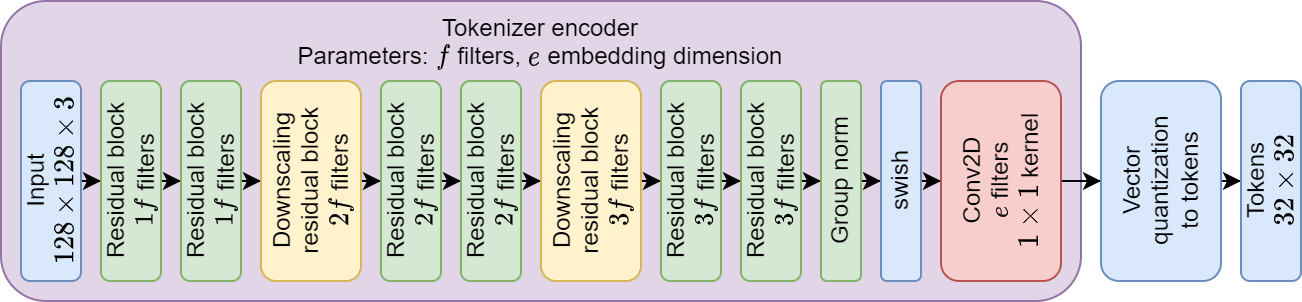

The diagram above was exported from draw.io. Its source (the exported page's mxGraphModel, read from the mxfile embedded in the PNG):
<mxGraphModel dx="792" dy="1180" grid="1" gridSize="10" guides="1" tooltips="1" connect="1" arrows="1" fold="1" page="1" pageScale="1" pageWidth="2000" pageHeight="400" math="1" shadow="0">
  <root>
    <mxCell id="0" />
    <mxCell id="1" parent="0" />
    <mxCell id="qOk0dEIc4E6QqaSSah4y-24" value="Tokenizer encoder&lt;br&gt;Parameters: \(f\) filters, \(e\) embedding dimension" style="rounded=1;whiteSpace=wrap;html=1;verticalAlign=top;fillColor=#e1d5e7;strokeColor=#9673a6;" parent="1" vertex="1">
      <mxGeometry x="30" width="540" height="150" as="geometry" />
    </mxCell>
    <mxCell id="qOk0dEIc4E6QqaSSah4y-3" style="edgeStyle=orthogonalEdgeStyle;rounded=0;orthogonalLoop=1;jettySize=auto;html=1;" parent="1" source="qOk0dEIc4E6QqaSSah4y-1" target="qOk0dEIc4E6QqaSSah4y-2" edge="1">
      <mxGeometry relative="1" as="geometry" />
    </mxCell>
    <mxCell id="qOk0dEIc4E6QqaSSah4y-1" value="Input&lt;br&gt;\(128 \times 128 \times 3\)" style="rounded=1;whiteSpace=wrap;html=1;horizontal=0;fillColor=#dae8fc;strokeColor=#6c8ebf;" parent="1" vertex="1">
      <mxGeometry x="40" y="40" width="30" height="100" as="geometry" />
    </mxCell>
    <mxCell id="qOk0dEIc4E6QqaSSah4y-11" style="edgeStyle=orthogonalEdgeStyle;rounded=0;orthogonalLoop=1;jettySize=auto;html=1;" parent="1" source="qOk0dEIc4E6QqaSSah4y-2" target="qOk0dEIc4E6QqaSSah4y-4" edge="1">
      <mxGeometry relative="1" as="geometry" />
    </mxCell>
    <mxCell id="qOk0dEIc4E6QqaSSah4y-2" value="Residual block&lt;br&gt;\(1f\) filters" style="rounded=1;whiteSpace=wrap;html=1;horizontal=0;fillColor=#d5e8d4;strokeColor=#82b366;" parent="1" vertex="1">
      <mxGeometry x="80" y="40" width="30" height="100" as="geometry" />
    </mxCell>
    <mxCell id="qOk0dEIc4E6QqaSSah4y-12" style="edgeStyle=orthogonalEdgeStyle;rounded=0;orthogonalLoop=1;jettySize=auto;html=1;" parent="1" source="qOk0dEIc4E6QqaSSah4y-4" target="qOk0dEIc4E6QqaSSah4y-5" edge="1">
      <mxGeometry relative="1" as="geometry" />
    </mxCell>
    <mxCell id="qOk0dEIc4E6QqaSSah4y-4" value="Residual block&lt;br&gt;\(1f\) filters" style="rounded=1;whiteSpace=wrap;html=1;horizontal=0;fillColor=#d5e8d4;strokeColor=#82b366;" parent="1" vertex="1">
      <mxGeometry x="120" y="40" width="30" height="100" as="geometry" />
    </mxCell>
    <mxCell id="qOk0dEIc4E6QqaSSah4y-13" style="edgeStyle=orthogonalEdgeStyle;rounded=0;orthogonalLoop=1;jettySize=auto;html=1;" parent="1" source="qOk0dEIc4E6QqaSSah4y-5" target="qOk0dEIc4E6QqaSSah4y-6" edge="1">
      <mxGeometry relative="1" as="geometry" />
    </mxCell>
    <mxCell id="qOk0dEIc4E6QqaSSah4y-5" value="Downscaling residual block&lt;br&gt;\(2f\) filters" style="rounded=1;whiteSpace=wrap;html=1;horizontal=0;fillColor=#fff2cc;strokeColor=#d6b656;" parent="1" vertex="1">
      <mxGeometry x="160" y="40" width="50" height="100" as="geometry" />
    </mxCell>
    <mxCell id="qOk0dEIc4E6QqaSSah4y-14" style="edgeStyle=orthogonalEdgeStyle;rounded=0;orthogonalLoop=1;jettySize=auto;html=1;" parent="1" source="qOk0dEIc4E6QqaSSah4y-6" target="qOk0dEIc4E6QqaSSah4y-7" edge="1">
      <mxGeometry relative="1" as="geometry" />
    </mxCell>
    <mxCell id="qOk0dEIc4E6QqaSSah4y-6" value="Residual block&lt;br&gt;\(2f\) filters" style="rounded=1;whiteSpace=wrap;html=1;horizontal=0;fillColor=#d5e8d4;strokeColor=#82b366;" parent="1" vertex="1">
      <mxGeometry x="220" y="40" width="30" height="100" as="geometry" />
    </mxCell>
    <mxCell id="qOk0dEIc4E6QqaSSah4y-15" style="edgeStyle=orthogonalEdgeStyle;rounded=0;orthogonalLoop=1;jettySize=auto;html=1;" parent="1" source="qOk0dEIc4E6QqaSSah4y-7" target="qOk0dEIc4E6QqaSSah4y-8" edge="1">
      <mxGeometry relative="1" as="geometry" />
    </mxCell>
    <mxCell id="qOk0dEIc4E6QqaSSah4y-7" value="Residual block&lt;br&gt;\(2f\) filters" style="rounded=1;whiteSpace=wrap;html=1;horizontal=0;fillColor=#d5e8d4;strokeColor=#82b366;" parent="1" vertex="1">
      <mxGeometry x="260" y="40" width="30" height="100" as="geometry" />
    </mxCell>
    <mxCell id="qOk0dEIc4E6QqaSSah4y-16" style="edgeStyle=orthogonalEdgeStyle;rounded=0;orthogonalLoop=1;jettySize=auto;html=1;" parent="1" source="qOk0dEIc4E6QqaSSah4y-8" target="qOk0dEIc4E6QqaSSah4y-9" edge="1">
      <mxGeometry relative="1" as="geometry" />
    </mxCell>
    <mxCell id="qOk0dEIc4E6QqaSSah4y-8" value="Downscaling residual block&lt;br&gt;\(3f\) filters" style="rounded=1;whiteSpace=wrap;html=1;horizontal=0;fillColor=#fff2cc;strokeColor=#d6b656;" parent="1" vertex="1">
      <mxGeometry x="300" y="40" width="50" height="100" as="geometry" />
    </mxCell>
    <mxCell id="qOk0dEIc4E6QqaSSah4y-17" style="edgeStyle=orthogonalEdgeStyle;rounded=0;orthogonalLoop=1;jettySize=auto;html=1;" parent="1" source="qOk0dEIc4E6QqaSSah4y-9" target="qOk0dEIc4E6QqaSSah4y-10" edge="1">
      <mxGeometry relative="1" as="geometry" />
    </mxCell>
    <mxCell id="qOk0dEIc4E6QqaSSah4y-9" value="Residual block&lt;br&gt;\(3f\) filters" style="rounded=1;whiteSpace=wrap;html=1;horizontal=0;fillColor=#d5e8d4;strokeColor=#82b366;" parent="1" vertex="1">
      <mxGeometry x="360" y="40" width="30" height="100" as="geometry" />
    </mxCell>
    <mxCell id="qOk0dEIc4E6QqaSSah4y-21" style="edgeStyle=orthogonalEdgeStyle;rounded=0;orthogonalLoop=1;jettySize=auto;html=1;" parent="1" source="qOk0dEIc4E6QqaSSah4y-10" target="qOk0dEIc4E6QqaSSah4y-18" edge="1">
      <mxGeometry relative="1" as="geometry" />
    </mxCell>
    <mxCell id="qOk0dEIc4E6QqaSSah4y-10" value="Residual block&lt;br&gt;\(3f\) filters" style="rounded=1;whiteSpace=wrap;html=1;horizontal=0;fillColor=#d5e8d4;strokeColor=#82b366;" parent="1" vertex="1">
      <mxGeometry x="400" y="40" width="30" height="100" as="geometry" />
    </mxCell>
    <mxCell id="qOk0dEIc4E6QqaSSah4y-22" style="edgeStyle=orthogonalEdgeStyle;rounded=0;orthogonalLoop=1;jettySize=auto;html=1;" parent="1" source="qOk0dEIc4E6QqaSSah4y-18" target="qOk0dEIc4E6QqaSSah4y-19" edge="1">
      <mxGeometry relative="1" as="geometry" />
    </mxCell>
    <mxCell id="qOk0dEIc4E6QqaSSah4y-18" value="Group norm" style="rounded=1;whiteSpace=wrap;html=1;horizontal=0;fillColor=#d5e8d4;strokeColor=#82b366;" parent="1" vertex="1">
      <mxGeometry x="440" y="40" width="20" height="100" as="geometry" />
    </mxCell>
    <mxCell id="qOk0dEIc4E6QqaSSah4y-23" style="edgeStyle=orthogonalEdgeStyle;rounded=0;orthogonalLoop=1;jettySize=auto;html=1;" parent="1" source="qOk0dEIc4E6QqaSSah4y-19" target="qOk0dEIc4E6QqaSSah4y-20" edge="1">
      <mxGeometry relative="1" as="geometry" />
    </mxCell>
    <mxCell id="qOk0dEIc4E6QqaSSah4y-19" value="swish" style="rounded=1;whiteSpace=wrap;html=1;horizontal=0;fillColor=#dae8fc;strokeColor=#6c8ebf;" parent="1" vertex="1">
      <mxGeometry x="470" y="40" width="20" height="100" as="geometry" />
    </mxCell>
    <mxCell id="qOk0dEIc4E6QqaSSah4y-25" style="edgeStyle=orthogonalEdgeStyle;rounded=0;orthogonalLoop=1;jettySize=auto;html=1;" parent="1" source="qOk0dEIc4E6QqaSSah4y-20" edge="1">
      <mxGeometry relative="1" as="geometry">
        <mxPoint x="580" y="90" as="targetPoint" />
      </mxGeometry>
    </mxCell>
    <mxCell id="qOk0dEIc4E6QqaSSah4y-20" value="Conv2D&lt;br&gt;\(e\) filters&lt;br&gt;\(1 \times 1\) kernel" style="rounded=1;whiteSpace=wrap;html=1;horizontal=0;fillColor=#f8cecc;strokeColor=#b85450;" parent="1" vertex="1">
      <mxGeometry x="500" y="40" width="60" height="100" as="geometry" />
    </mxCell>
    <mxCell id="qOk0dEIc4E6QqaSSah4y-30" style="edgeStyle=orthogonalEdgeStyle;rounded=0;orthogonalLoop=1;jettySize=auto;html=1;" parent="1" source="qOk0dEIc4E6QqaSSah4y-26" target="qOk0dEIc4E6QqaSSah4y-28" edge="1">
      <mxGeometry relative="1" as="geometry" />
    </mxCell>
    <mxCell id="qOk0dEIc4E6QqaSSah4y-26" value="Vector quantization&lt;br&gt;to tokens" style="rounded=1;whiteSpace=wrap;html=1;horizontal=0;fillColor=#dae8fc;strokeColor=#6c8ebf;" parent="1" vertex="1">
      <mxGeometry x="580" y="40" width="60" height="100" as="geometry" />
    </mxCell>
    <mxCell id="qOk0dEIc4E6QqaSSah4y-28" value="Tokens&lt;br&gt;\(32 \times 32 \)" style="rounded=1;whiteSpace=wrap;html=1;horizontal=0;fillColor=#dae8fc;strokeColor=#6c8ebf;" parent="1" vertex="1">
      <mxGeometry x="650" y="40" width="30" height="100" as="geometry" />
    </mxCell>
  </root>
</mxGraphModel>